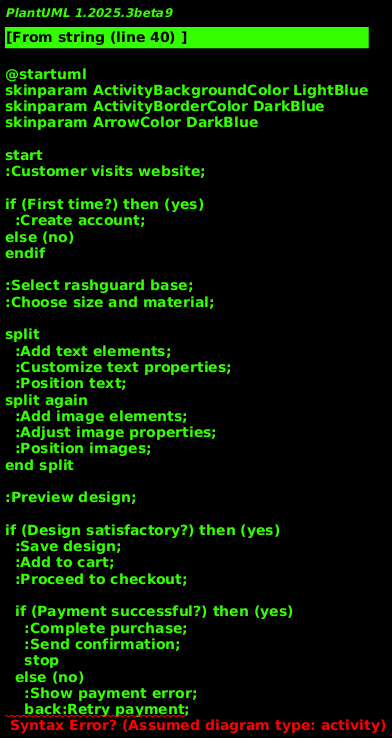

The diagram above was rendered by PlantUML. Its source (embedded in the PNG):
@startuml
skinparam ActivityBackgroundColor LightBlue
skinparam ActivityBorderColor DarkBlue
skinparam ArrowColor DarkBlue

start
:Customer visits website;

if (First time?) then (yes)
  :Create account;
else (no)
endif

:Select rashguard base;
:Choose size and material;

split
  :Add text elements;
  :Customize text properties;
  :Position text;
split again
  :Add image elements;
  :Adjust image properties;
  :Position images;
end split

:Preview design;

if (Design satisfactory?) then (yes)
  :Save design;
  :Add to cart;
  :Proceed to checkout;
  
  if (Payment successful?) then (yes)
    :Complete purchase;
    :Send confirmation;
    stop
  else (no)
    :Show payment error;
    back:Retry payment;
  endif
  
else (no)
  :Modify design;
  back:Preview design;
endif
@enduml